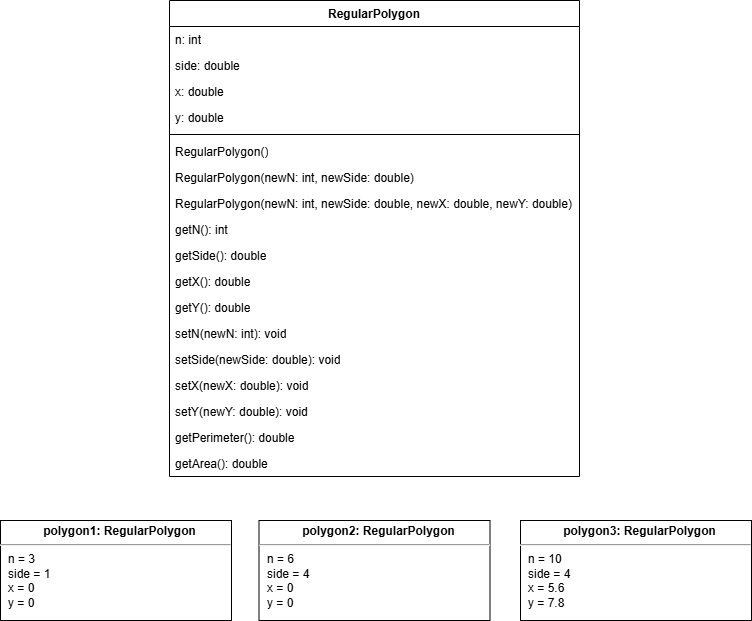

The diagram above was exported from draw.io. Its source (the exported page's mxGraphModel, read from the mxfile embedded in the PNG):
<mxGraphModel dx="1426" dy="777" grid="1" gridSize="10" guides="1" tooltips="1" connect="1" arrows="1" fold="1" page="1" pageScale="1" pageWidth="827" pageHeight="1169" math="0" shadow="0">
  <root>
    <mxCell id="WIyWlLk6GJQsqaUBKTNV-0" />
    <mxCell id="WIyWlLk6GJQsqaUBKTNV-1" parent="WIyWlLk6GJQsqaUBKTNV-0" />
    <mxCell id="UmtOYJwcglToQih0xxS8-0" value="RegularPolygon" style="swimlane;fontStyle=1;align=center;verticalAlign=top;childLayout=stackLayout;horizontal=1;startSize=26;horizontalStack=0;resizeParent=1;resizeParentMax=0;resizeLast=0;collapsible=1;marginBottom=0;whiteSpace=wrap;html=1;" vertex="1" parent="WIyWlLk6GJQsqaUBKTNV-1">
      <mxGeometry x="209" y="40" width="410" height="476" as="geometry" />
    </mxCell>
    <mxCell id="UmtOYJwcglToQih0xxS8-1" value="n: int" style="text;strokeColor=none;fillColor=none;align=left;verticalAlign=top;spacingLeft=4;spacingRight=4;overflow=hidden;rotatable=0;points=[[0,0.5],[1,0.5]];portConstraint=eastwest;whiteSpace=wrap;html=1;" vertex="1" parent="UmtOYJwcglToQih0xxS8-0">
      <mxGeometry y="26" width="410" height="26" as="geometry" />
    </mxCell>
    <mxCell id="UmtOYJwcglToQih0xxS8-5" value="side: double" style="text;strokeColor=none;fillColor=none;align=left;verticalAlign=top;spacingLeft=4;spacingRight=4;overflow=hidden;rotatable=0;points=[[0,0.5],[1,0.5]];portConstraint=eastwest;whiteSpace=wrap;html=1;" vertex="1" parent="UmtOYJwcglToQih0xxS8-0">
      <mxGeometry y="52" width="410" height="26" as="geometry" />
    </mxCell>
    <mxCell id="UmtOYJwcglToQih0xxS8-6" value="x: double" style="text;strokeColor=none;fillColor=none;align=left;verticalAlign=top;spacingLeft=4;spacingRight=4;overflow=hidden;rotatable=0;points=[[0,0.5],[1,0.5]];portConstraint=eastwest;whiteSpace=wrap;html=1;" vertex="1" parent="UmtOYJwcglToQih0xxS8-0">
      <mxGeometry y="78" width="410" height="26" as="geometry" />
    </mxCell>
    <mxCell id="UmtOYJwcglToQih0xxS8-7" value="y: double" style="text;strokeColor=none;fillColor=none;align=left;verticalAlign=top;spacingLeft=4;spacingRight=4;overflow=hidden;rotatable=0;points=[[0,0.5],[1,0.5]];portConstraint=eastwest;whiteSpace=wrap;html=1;" vertex="1" parent="UmtOYJwcglToQih0xxS8-0">
      <mxGeometry y="104" width="410" height="26" as="geometry" />
    </mxCell>
    <mxCell id="UmtOYJwcglToQih0xxS8-2" value="" style="line;strokeWidth=1;fillColor=none;align=left;verticalAlign=middle;spacingTop=-1;spacingLeft=3;spacingRight=3;rotatable=0;labelPosition=right;points=[];portConstraint=eastwest;strokeColor=inherit;" vertex="1" parent="UmtOYJwcglToQih0xxS8-0">
      <mxGeometry y="130" width="410" height="8" as="geometry" />
    </mxCell>
    <mxCell id="UmtOYJwcglToQih0xxS8-8" value="RegularPolygon()" style="text;strokeColor=none;fillColor=none;align=left;verticalAlign=top;spacingLeft=4;spacingRight=4;overflow=hidden;rotatable=0;points=[[0,0.5],[1,0.5]];portConstraint=eastwest;whiteSpace=wrap;html=1;" vertex="1" parent="UmtOYJwcglToQih0xxS8-0">
      <mxGeometry y="138" width="410" height="26" as="geometry" />
    </mxCell>
    <mxCell id="UmtOYJwcglToQih0xxS8-9" value="RegularPolygon(newN: int, newSide: double)" style="text;strokeColor=none;fillColor=none;align=left;verticalAlign=top;spacingLeft=4;spacingRight=4;overflow=hidden;rotatable=0;points=[[0,0.5],[1,0.5]];portConstraint=eastwest;whiteSpace=wrap;html=1;" vertex="1" parent="UmtOYJwcglToQih0xxS8-0">
      <mxGeometry y="164" width="410" height="26" as="geometry" />
    </mxCell>
    <mxCell id="UmtOYJwcglToQih0xxS8-13" value="RegularPolygon(newN: int, newSide: double, newX: double, newY: double)" style="text;strokeColor=none;fillColor=none;align=left;verticalAlign=top;spacingLeft=4;spacingRight=4;overflow=hidden;rotatable=0;points=[[0,0.5],[1,0.5]];portConstraint=eastwest;whiteSpace=wrap;html=1;" vertex="1" parent="UmtOYJwcglToQih0xxS8-0">
      <mxGeometry y="190" width="410" height="26" as="geometry" />
    </mxCell>
    <mxCell id="UmtOYJwcglToQih0xxS8-14" value="getN(): int" style="text;strokeColor=none;fillColor=none;align=left;verticalAlign=top;spacingLeft=4;spacingRight=4;overflow=hidden;rotatable=0;points=[[0,0.5],[1,0.5]];portConstraint=eastwest;whiteSpace=wrap;html=1;" vertex="1" parent="UmtOYJwcglToQih0xxS8-0">
      <mxGeometry y="216" width="410" height="26" as="geometry" />
    </mxCell>
    <mxCell id="UmtOYJwcglToQih0xxS8-15" value="getSide(): double" style="text;strokeColor=none;fillColor=none;align=left;verticalAlign=top;spacingLeft=4;spacingRight=4;overflow=hidden;rotatable=0;points=[[0,0.5],[1,0.5]];portConstraint=eastwest;whiteSpace=wrap;html=1;" vertex="1" parent="UmtOYJwcglToQih0xxS8-0">
      <mxGeometry y="242" width="410" height="26" as="geometry" />
    </mxCell>
    <mxCell id="UmtOYJwcglToQih0xxS8-19" value="getX(): double" style="text;strokeColor=none;fillColor=none;align=left;verticalAlign=top;spacingLeft=4;spacingRight=4;overflow=hidden;rotatable=0;points=[[0,0.5],[1,0.5]];portConstraint=eastwest;whiteSpace=wrap;html=1;" vertex="1" parent="UmtOYJwcglToQih0xxS8-0">
      <mxGeometry y="268" width="410" height="26" as="geometry" />
    </mxCell>
    <mxCell id="UmtOYJwcglToQih0xxS8-18" value="getY(): double" style="text;strokeColor=none;fillColor=none;align=left;verticalAlign=top;spacingLeft=4;spacingRight=4;overflow=hidden;rotatable=0;points=[[0,0.5],[1,0.5]];portConstraint=eastwest;whiteSpace=wrap;html=1;" vertex="1" parent="UmtOYJwcglToQih0xxS8-0">
      <mxGeometry y="294" width="410" height="26" as="geometry" />
    </mxCell>
    <mxCell id="UmtOYJwcglToQih0xxS8-17" value="setN(newN: int): void" style="text;strokeColor=none;fillColor=none;align=left;verticalAlign=top;spacingLeft=4;spacingRight=4;overflow=hidden;rotatable=0;points=[[0,0.5],[1,0.5]];portConstraint=eastwest;whiteSpace=wrap;html=1;" vertex="1" parent="UmtOYJwcglToQih0xxS8-0">
      <mxGeometry y="320" width="410" height="26" as="geometry" />
    </mxCell>
    <mxCell id="UmtOYJwcglToQih0xxS8-16" value="setSide(newSide: double): void" style="text;strokeColor=none;fillColor=none;align=left;verticalAlign=top;spacingLeft=4;spacingRight=4;overflow=hidden;rotatable=0;points=[[0,0.5],[1,0.5]];portConstraint=eastwest;whiteSpace=wrap;html=1;" vertex="1" parent="UmtOYJwcglToQih0xxS8-0">
      <mxGeometry y="346" width="410" height="26" as="geometry" />
    </mxCell>
    <mxCell id="UmtOYJwcglToQih0xxS8-12" value="setX(newX: double): void" style="text;strokeColor=none;fillColor=none;align=left;verticalAlign=top;spacingLeft=4;spacingRight=4;overflow=hidden;rotatable=0;points=[[0,0.5],[1,0.5]];portConstraint=eastwest;whiteSpace=wrap;html=1;" vertex="1" parent="UmtOYJwcglToQih0xxS8-0">
      <mxGeometry y="372" width="410" height="26" as="geometry" />
    </mxCell>
    <mxCell id="UmtOYJwcglToQih0xxS8-11" value="setY(newY: double): void" style="text;strokeColor=none;fillColor=none;align=left;verticalAlign=top;spacingLeft=4;spacingRight=4;overflow=hidden;rotatable=0;points=[[0,0.5],[1,0.5]];portConstraint=eastwest;whiteSpace=wrap;html=1;" vertex="1" parent="UmtOYJwcglToQih0xxS8-0">
      <mxGeometry y="398" width="410" height="26" as="geometry" />
    </mxCell>
    <mxCell id="UmtOYJwcglToQih0xxS8-10" value="getPerimeter(): double" style="text;strokeColor=none;fillColor=none;align=left;verticalAlign=top;spacingLeft=4;spacingRight=4;overflow=hidden;rotatable=0;points=[[0,0.5],[1,0.5]];portConstraint=eastwest;whiteSpace=wrap;html=1;" vertex="1" parent="UmtOYJwcglToQih0xxS8-0">
      <mxGeometry y="424" width="410" height="26" as="geometry" />
    </mxCell>
    <mxCell id="UmtOYJwcglToQih0xxS8-3" value="getArea(): double" style="text;strokeColor=none;fillColor=none;align=left;verticalAlign=top;spacingLeft=4;spacingRight=4;overflow=hidden;rotatable=0;points=[[0,0.5],[1,0.5]];portConstraint=eastwest;whiteSpace=wrap;html=1;" vertex="1" parent="UmtOYJwcglToQih0xxS8-0">
      <mxGeometry y="450" width="410" height="26" as="geometry" />
    </mxCell>
    <mxCell id="UmtOYJwcglToQih0xxS8-28" value="&lt;p style=&quot;margin:0px;margin-top:4px;text-align:center;text-decoration:underline;&quot;&gt;&lt;/p&gt;&lt;p style=&quot;text-align: center; margin: 0px 0px 0px 8px;&quot;&gt;&lt;b&gt;polygon1: RegularPolygon&lt;/b&gt;&lt;/p&gt;&lt;hr&gt;&lt;p style=&quot;margin:0px;margin-left:8px;&quot;&gt;n = 3&lt;/p&gt;&lt;p style=&quot;margin:0px;margin-left:8px;&quot;&gt;side = 1&lt;/p&gt;&lt;p style=&quot;margin:0px;margin-left:8px;&quot;&gt;x = 0&lt;/p&gt;&lt;p style=&quot;margin:0px;margin-left:8px;&quot;&gt;y = 0&lt;/p&gt;" style="verticalAlign=top;align=left;overflow=fill;html=1;whiteSpace=wrap;" vertex="1" parent="WIyWlLk6GJQsqaUBKTNV-1">
      <mxGeometry x="40" y="560" width="231" height="100" as="geometry" />
    </mxCell>
    <mxCell id="UmtOYJwcglToQih0xxS8-29" value="&lt;p style=&quot;margin:0px;margin-top:4px;text-align:center;text-decoration:underline;&quot;&gt;&lt;/p&gt;&lt;p style=&quot;text-align: center; margin: 0px 0px 0px 8px;&quot;&gt;&lt;b&gt;polygon2: RegularPolygon&lt;/b&gt;&lt;/p&gt;&lt;hr&gt;&lt;p style=&quot;margin:0px;margin-left:8px;&quot;&gt;n = 6&lt;/p&gt;&lt;p style=&quot;margin:0px;margin-left:8px;&quot;&gt;side = 4&lt;/p&gt;&lt;p style=&quot;margin:0px;margin-left:8px;&quot;&gt;x = 0&lt;/p&gt;&lt;p style=&quot;margin:0px;margin-left:8px;&quot;&gt;y = 0&lt;/p&gt;" style="verticalAlign=top;align=left;overflow=fill;html=1;whiteSpace=wrap;" vertex="1" parent="WIyWlLk6GJQsqaUBKTNV-1">
      <mxGeometry x="298.5" y="560" width="231" height="100" as="geometry" />
    </mxCell>
    <mxCell id="UmtOYJwcglToQih0xxS8-30" value="&lt;p style=&quot;margin:0px;margin-top:4px;text-align:center;text-decoration:underline;&quot;&gt;&lt;/p&gt;&lt;p style=&quot;text-align: center; margin: 0px 0px 0px 8px;&quot;&gt;&lt;b&gt;polygon3: RegularPolygon&lt;/b&gt;&lt;/p&gt;&lt;hr&gt;&lt;p style=&quot;margin:0px;margin-left:8px;&quot;&gt;n = 10&lt;/p&gt;&lt;p style=&quot;margin:0px;margin-left:8px;&quot;&gt;side = 4&lt;/p&gt;&lt;p style=&quot;margin:0px;margin-left:8px;&quot;&gt;x = 5.6&lt;/p&gt;&lt;p style=&quot;margin:0px;margin-left:8px;&quot;&gt;y = 7.8&lt;/p&gt;" style="verticalAlign=top;align=left;overflow=fill;html=1;whiteSpace=wrap;" vertex="1" parent="WIyWlLk6GJQsqaUBKTNV-1">
      <mxGeometry x="560" y="560" width="231" height="100" as="geometry" />
    </mxCell>
  </root>
</mxGraphModel>